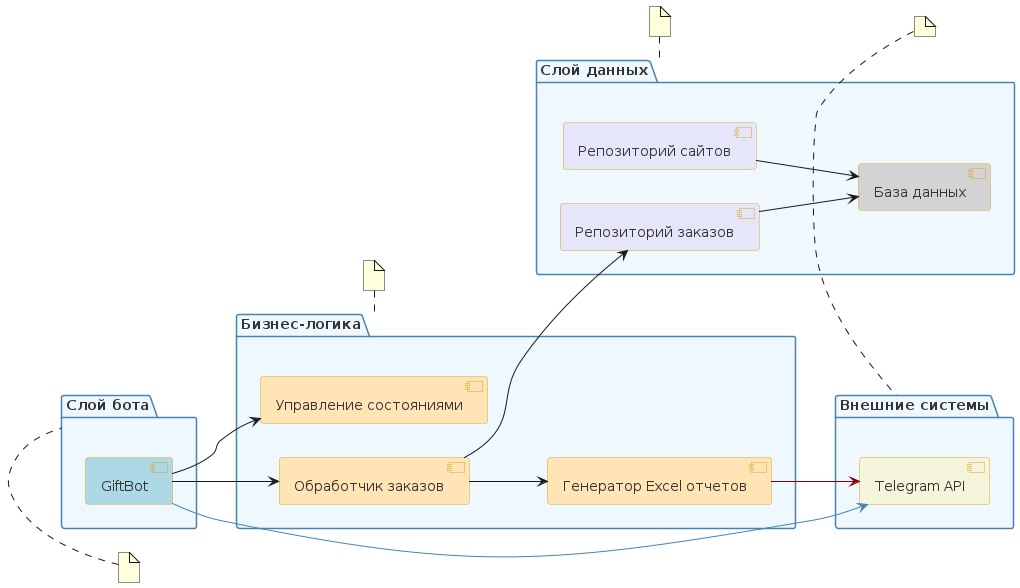

The diagram above was rendered by PlantUML. Its source (embedded in the PNG):
@startuml
skinparam package {
  BackgroundColor #F0F8FF
  BorderColor #4682B4
  FontColor #333333
  Padding 20
}
skinparam component {
  BackgroundColor #FAFAD2
  BorderColor #DAA520
  FontColor #333333
  Padding 15
}

left to right direction

package "Слой бота" as WebApp {
  [GiftBot] #ADD8E6
}

package "Бизнес-логика" as BL {
  [Обработчик заказов] #FFE4B5
  [Управление состояниями] #FFE4B5
  [Генератор Excel отчетов] #FFE4B5
}

package "Слой данных" as DL {
  [Репозиторий заказов] #E6E6FA
  [Репозиторий сайтов] #E6E6FA
  [База данных] #D3D3D3
}

package "Внешние системы" as External {
  [Telegram API] #F5F5DC
}

' Основные зависимости
[GiftBot] --> [Обработчик заказов]
[GiftBot] --> [Управление состояниями]
[Обработчик заказов] --> [Репозиторий заказов]
[Обработчик заказов] --> [Генератор Excel отчетов]
[Репозиторий заказов] --> [База данных]
[Репозиторий сайтов] --> [База данных]

' Связи между конкретными компонентами
[GiftBot] --> [Telegram API] #4682B4
[Генератор Excel отчетов] --> [Telegram API] #8B0000

note top of WebApp
  Основной класс бота
  Обработка команд Telegram
end note

note top of BL
  Логика обработки заказов
  и управления состояниями пользователей
end note

note top of DL
  Работа с данными:
  заказы, сайты, администраторы
end note

note top of External
  Внешние API
end note
@enduml